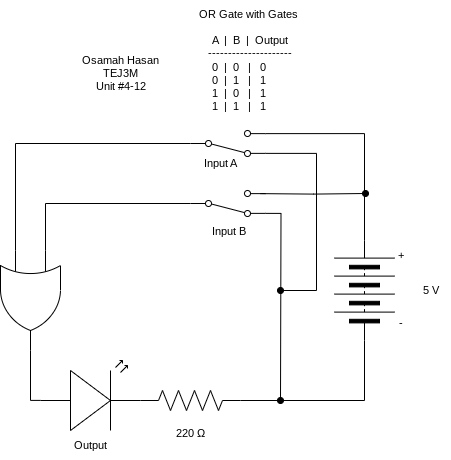

The diagram above was exported from draw.io. Its source (the exported page's mxGraphModel, read from the mxfile embedded in the PNG):
<mxGraphModel dx="394" dy="692" grid="1" gridSize="10" guides="1" tooltips="1" connect="1" arrows="1" fold="1" page="1" pageScale="1" pageWidth="827" pageHeight="1169" math="0" shadow="0">
  <root>
    <mxCell id="0" />
    <mxCell id="1" parent="0" />
    <mxCell id="16" style="edgeStyle=orthogonalEdgeStyle;shape=connector;rounded=0;html=1;exitX=1;exitY=0.88;exitDx=0;exitDy=0;strokeColor=default;align=center;verticalAlign=middle;fontFamily=Helvetica;fontSize=11;fontColor=default;labelBackgroundColor=default;endArrow=oval;endFill=1;" edge="1" parent="1" source="2">
      <mxGeometry relative="1" as="geometry">
        <mxPoint x="330" y="370" as="targetPoint" />
        <mxPoint x="350" y="232.88" as="sourcePoint" />
        <Array as="points">
          <mxPoint x="366" y="233" />
          <mxPoint x="366" y="370" />
        </Array>
      </mxGeometry>
    </mxCell>
    <mxCell id="2" value="" style="html=1;shape=mxgraph.electrical.electro-mechanical.twoWaySwitch;aspect=fixed;elSwitchState=2;flipV=1;" vertex="1" parent="1">
      <mxGeometry x="240" y="210" width="75" height="26" as="geometry" />
    </mxCell>
    <mxCell id="14" style="edgeStyle=orthogonalEdgeStyle;shape=connector;rounded=0;html=1;exitX=1;exitY=0.88;exitDx=0;exitDy=0;strokeColor=default;align=center;verticalAlign=middle;fontFamily=Helvetica;fontSize=11;fontColor=default;labelBackgroundColor=default;endArrow=oval;endFill=1;" edge="1" parent="1" source="3">
      <mxGeometry relative="1" as="geometry">
        <mxPoint x="330" y="480" as="targetPoint" />
      </mxGeometry>
    </mxCell>
    <mxCell id="24" style="edgeStyle=orthogonalEdgeStyle;shape=connector;rounded=0;html=1;exitX=1;exitY=0.12;exitDx=0;exitDy=0;strokeColor=default;align=center;verticalAlign=middle;fontFamily=Helvetica;fontSize=11;fontColor=default;labelBackgroundColor=default;endArrow=oval;endFill=1;" edge="1" parent="1">
      <mxGeometry relative="1" as="geometry">
        <mxPoint x="415" y="273" as="targetPoint" />
        <mxPoint x="310" y="273.12" as="sourcePoint" />
      </mxGeometry>
    </mxCell>
    <mxCell id="3" value="" style="html=1;shape=mxgraph.electrical.electro-mechanical.twoWaySwitch;aspect=fixed;elSwitchState=2;flipV=1;" vertex="1" parent="1">
      <mxGeometry x="240" y="270" width="75" height="26" as="geometry" />
    </mxCell>
    <mxCell id="11" style="edgeStyle=orthogonalEdgeStyle;shape=connector;rounded=0;html=1;exitX=0;exitY=0.25;exitDx=0;exitDy=0;exitPerimeter=0;entryX=0;entryY=0.5;entryDx=0;entryDy=0;strokeColor=default;align=center;verticalAlign=middle;fontFamily=Helvetica;fontSize=11;fontColor=default;labelBackgroundColor=default;endArrow=none;endFill=0;" edge="1" parent="1" source="4" target="3">
      <mxGeometry relative="1" as="geometry" />
    </mxCell>
    <mxCell id="4" value="" style="verticalLabelPosition=bottom;shadow=0;dashed=0;align=center;html=1;verticalAlign=top;shape=mxgraph.electrical.logic_gates.logic_gate;operation=or;rotation=90;" vertex="1" parent="1">
      <mxGeometry x="30" y="350" width="100" height="60" as="geometry" />
    </mxCell>
    <mxCell id="5" value="" style="verticalLabelPosition=bottom;shadow=0;dashed=0;align=center;html=1;verticalAlign=top;shape=mxgraph.electrical.opto_electronics.led_2;pointerEvents=1;" vertex="1" parent="1">
      <mxGeometry x="90" y="440" width="100" height="70" as="geometry" />
    </mxCell>
    <mxCell id="8" style="edgeStyle=orthogonalEdgeStyle;html=1;exitX=1;exitY=0.5;exitDx=0;exitDy=0;exitPerimeter=0;entryX=0;entryY=0.5;entryDx=0;entryDy=0;rounded=0;endArrow=none;endFill=0;" edge="1" parent="1" source="6" target="7">
      <mxGeometry relative="1" as="geometry" />
    </mxCell>
    <mxCell id="6" value="" style="pointerEvents=1;verticalLabelPosition=bottom;shadow=0;dashed=0;align=center;html=1;verticalAlign=top;shape=mxgraph.electrical.resistors.resistor_2;" vertex="1" parent="1">
      <mxGeometry x="190" y="470" width="100" height="20" as="geometry" />
    </mxCell>
    <mxCell id="12" style="edgeStyle=orthogonalEdgeStyle;shape=connector;rounded=0;html=1;exitX=1;exitY=0.5;exitDx=0;exitDy=0;entryX=1;entryY=0.12;entryDx=0;entryDy=0;strokeColor=default;align=center;verticalAlign=middle;fontFamily=Helvetica;fontSize=11;fontColor=default;labelBackgroundColor=default;endArrow=none;endFill=0;" edge="1" parent="1" source="7" target="2">
      <mxGeometry relative="1" as="geometry" />
    </mxCell>
    <mxCell id="7" value="" style="pointerEvents=1;verticalLabelPosition=bottom;shadow=0;dashed=0;align=center;html=1;verticalAlign=top;shape=mxgraph.electrical.miscellaneous.batteryStack;rotation=-90;" vertex="1" parent="1">
      <mxGeometry x="364" y="340" width="100" height="60" as="geometry" />
    </mxCell>
    <mxCell id="9" style="edgeStyle=orthogonalEdgeStyle;shape=connector;rounded=0;html=1;exitX=1;exitY=0.5;exitDx=0;exitDy=0;exitPerimeter=0;entryX=0;entryY=0.57;entryDx=0;entryDy=0;entryPerimeter=0;strokeColor=default;align=center;verticalAlign=middle;fontFamily=Helvetica;fontSize=11;fontColor=default;labelBackgroundColor=default;endArrow=none;endFill=0;" edge="1" parent="1" source="4" target="5">
      <mxGeometry relative="1" as="geometry" />
    </mxCell>
    <mxCell id="10" style="edgeStyle=orthogonalEdgeStyle;shape=connector;rounded=0;html=1;exitX=0;exitY=0.5;exitDx=0;exitDy=0;entryX=0;entryY=0.75;entryDx=0;entryDy=0;entryPerimeter=0;strokeColor=default;align=center;verticalAlign=middle;fontFamily=Helvetica;fontSize=11;fontColor=default;labelBackgroundColor=default;endArrow=none;endFill=0;" edge="1" parent="1" source="2" target="4">
      <mxGeometry relative="1" as="geometry" />
    </mxCell>
    <mxCell id="17" value="Input A" style="text;html=1;align=center;verticalAlign=middle;resizable=0;points=[];autosize=1;strokeColor=none;fillColor=none;fontFamily=Helvetica;fontSize=11;fontColor=default;labelBackgroundColor=default;" vertex="1" parent="1">
      <mxGeometry x="240" y="228" width="60" height="30" as="geometry" />
    </mxCell>
    <mxCell id="18" value="Input B" style="text;html=1;align=center;verticalAlign=middle;resizable=0;points=[];autosize=1;strokeColor=none;fillColor=none;fontFamily=Helvetica;fontSize=11;fontColor=default;labelBackgroundColor=default;" vertex="1" parent="1">
      <mxGeometry x="247.5" y="296" width="60" height="30" as="geometry" />
    </mxCell>
    <mxCell id="19" value="Output" style="text;html=1;align=center;verticalAlign=middle;resizable=0;points=[];autosize=1;strokeColor=none;fillColor=none;fontFamily=Helvetica;fontSize=11;fontColor=default;labelBackgroundColor=default;" vertex="1" parent="1">
      <mxGeometry x="110" y="510" width="60" height="30" as="geometry" />
    </mxCell>
    <mxCell id="20" value="220&amp;nbsp;Ω" style="text;html=1;align=center;verticalAlign=middle;resizable=0;points=[];autosize=1;strokeColor=none;fillColor=none;fontFamily=Helvetica;fontSize=11;fontColor=default;labelBackgroundColor=default;" vertex="1" parent="1">
      <mxGeometry x="215" y="498" width="50" height="30" as="geometry" />
    </mxCell>
    <mxCell id="21" value="-" style="text;html=1;align=center;verticalAlign=middle;resizable=0;points=[];autosize=1;strokeColor=none;fillColor=none;fontFamily=Helvetica;fontSize=11;fontColor=default;labelBackgroundColor=default;" vertex="1" parent="1">
      <mxGeometry x="435" y="388" width="30" height="30" as="geometry" />
    </mxCell>
    <mxCell id="22" value="+" style="text;html=1;align=center;verticalAlign=middle;resizable=0;points=[];autosize=1;strokeColor=none;fillColor=none;fontFamily=Helvetica;fontSize=11;fontColor=default;labelBackgroundColor=default;" vertex="1" parent="1">
      <mxGeometry x="435" y="320" width="30" height="30" as="geometry" />
    </mxCell>
    <mxCell id="23" value="5 V" style="text;html=1;align=center;verticalAlign=middle;resizable=0;points=[];autosize=1;strokeColor=none;fillColor=none;fontFamily=Helvetica;fontSize=11;fontColor=default;labelBackgroundColor=default;" vertex="1" parent="1">
      <mxGeometry x="460" y="355" width="40" height="30" as="geometry" />
    </mxCell>
    <mxCell id="25" value="&lt;div&gt;&lt;font color=&quot;#000000&quot;&gt;OR Gate with Gates&amp;nbsp;&lt;/font&gt;&lt;/div&gt;&lt;div&gt;&lt;font color=&quot;#000000&quot;&gt;&lt;br&gt;&lt;/font&gt;&lt;/div&gt;&lt;div&gt;&lt;font color=&quot;#000000&quot;&gt;A&amp;nbsp; |&amp;nbsp; B&amp;nbsp; |&amp;nbsp; Output&lt;/font&gt;&lt;/div&gt;&lt;div&gt;&lt;font color=&quot;#000000&quot;&gt;---------------------&lt;/font&gt;&lt;/div&gt;&lt;div&gt;&lt;font color=&quot;#000000&quot;&gt;0&amp;nbsp; |&amp;nbsp; 0&amp;nbsp; &amp;nbsp;|&amp;nbsp; &amp;nbsp;0&amp;nbsp; &amp;nbsp; &amp;nbsp; &amp;nbsp;&lt;/font&gt;&lt;/div&gt;&lt;div&gt;&lt;font color=&quot;#000000&quot;&gt;0&amp;nbsp; |&amp;nbsp; 1&amp;nbsp; &amp;nbsp;|&amp;nbsp; &amp;nbsp;1&amp;nbsp; &amp;nbsp; &amp;nbsp; &amp;nbsp;&lt;/font&gt;&lt;/div&gt;&lt;div&gt;&lt;font color=&quot;#000000&quot;&gt;1&amp;nbsp; |&amp;nbsp; 0&amp;nbsp; &amp;nbsp;|&amp;nbsp; &amp;nbsp;1&amp;nbsp; &amp;nbsp; &amp;nbsp; &amp;nbsp;&lt;/font&gt;&lt;/div&gt;&lt;div&gt;&lt;font color=&quot;#000000&quot;&gt;1&amp;nbsp; |&amp;nbsp; 1&amp;nbsp; &amp;nbsp;|&amp;nbsp; &amp;nbsp;1&amp;nbsp; &amp;nbsp; &amp;nbsp; &amp;nbsp;&lt;/font&gt;&lt;/div&gt;" style="text;html=1;align=center;verticalAlign=middle;resizable=0;points=[];autosize=1;strokeColor=none;fillColor=none;fontFamily=Helvetica;fontSize=11;fontColor=default;labelBackgroundColor=default;" vertex="1" parent="1">
      <mxGeometry x="234" y="80" width="130" height="120" as="geometry" />
    </mxCell>
    <mxCell id="26" value="Osamah Hasan&lt;div&gt;TEJ3M&lt;/div&gt;&lt;div&gt;Unit #4-12&lt;/div&gt;" style="text;html=1;align=center;verticalAlign=middle;resizable=0;points=[];autosize=1;strokeColor=none;fillColor=none;fontFamily=Helvetica;fontSize=11;fontColor=default;labelBackgroundColor=default;" vertex="1" parent="1">
      <mxGeometry x="120" y="128" width="100" height="50" as="geometry" />
    </mxCell>
  </root>
</mxGraphModel>